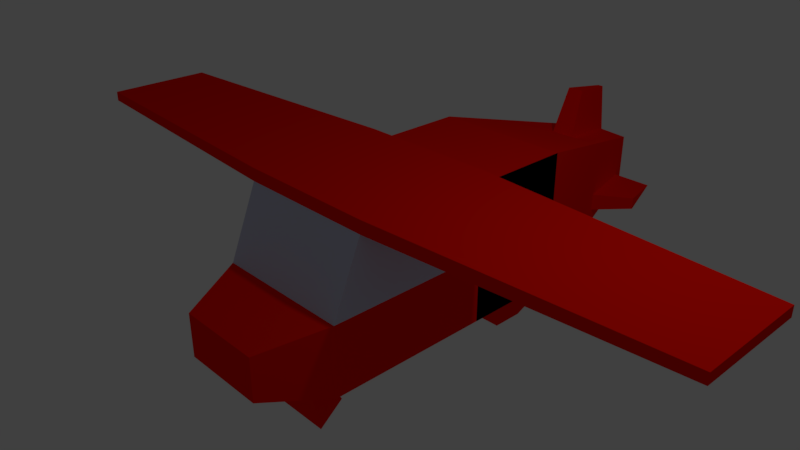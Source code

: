 # Source: airplane.blend  (saved by Blender 2.78.0; exported with 4.5.12 LTS)
import bpy
from mathutils import Matrix  # noqa: F401  (used for matrix-valued properties, if any)

bpy.ops.wm.read_factory_settings(use_empty=True)
scene = bpy.context.scene
scene.name = 'Scene'

# ---- collections
col_collection_1 = bpy.data.collections.new('Collection 1'); scene.collection.children.link(col_collection_1)

# ---- materials (node trees are filled in below, after node groups)
mat_material = bpy.data.materials.new('Material')
mat_material.alpha_threshold = 0.0
mat_material.use_transparent_shadow = False
mat_material.diffuse_color = (1.0, 0.005833, 0.0, 1.0)
mat_material.roughness = 0.5
mat_material.line_color = (0.0, 0.0, 0.0, 1.0)
mat_material_001 = bpy.data.materials.new('Material.001')
mat_material_001.alpha_threshold = 0.0
mat_material_001.use_transparent_shadow = False
mat_material_001.diffuse_color = (0.0, 0.0, 0.0, 1.0)
mat_material_001.roughness = 0.5
mat_material_002 = bpy.data.materials.new('Material.002')
mat_material_002.alpha_threshold = 0.0
mat_material_002.use_transparent_shadow = False
mat_material_002.diffuse_color = (0.5953, 0.6289, 0.8, 1.0)
mat_material_002.roughness = 0.5

# ---- material node trees

# ---- world
world_world = bpy.data.worlds.new('World'); scene.world = world_world
world_world.color = (0.05088, 0.05088, 0.05088)
world_world.use_sun_shadow = False
world_world.sun_shadow_jitter_overblur = 0.0
world_world.cycles.sampling_method = 'MANUAL'

# ---- cameras
cam_camera = bpy.data.cameras.new('Camera')
cam_camera.clip_end = 100.0
cam_camera.lens = 35.0
cam_camera.sensor_width = 32.0
cam_camera.sensor_height = 18.0
cam_camera.ortho_scale = 7.314
cam_camera.dof.focus_distance = 0.0
cam_camera.dof.aperture_fstop = 128.0

# ---- lights
light_lamp = bpy.data.lights.new('Lamp', 'POINT')
light_lamp.transmission_factor = 0.0
light_lamp.cutoff_distance = 30.0
light_lamp.energy = 100.0
light_lamp.shadow_buffer_clip_start = 1.001
light_lamp.shadow_soft_size = 0.1
light_lamp.shadow_maximum_resolution = 0.006
light_lamp.use_absolute_resolution = True

# ---- meshes
me_cube = bpy.data.meshes.new('Cube')
me_cube.from_pydata([(0.6528, 0.6528, -1.0), (0.6528, -1.062, -1.0), (-0.6528, -1.062, -1.0), (-0.6528, 0.6528, -1.0), (-1.0, -1.0, 1.0), (-1.0, 1.0, 1.0), (2.069e-08, -1.062, -1.0), (1.0, -1.409, 0.0), (-1.0, -1.409, 0.0), (-5.364e-07, -1.0, 1.0), (-2.98e-07, -1.409, 0.0), (-1.924e-07, -2.298, -0.81), (-0.62, -2.298, -0.81), (0.62, -2.298, -0.81), (0.62, -2.298, -0.19), (-0.62, -2.298, -0.19), (-3.772e-07, -2.298, -0.19), (1.0, 2.494, 1.0), (-1.0, 2.494, 1.0), (1.0, 2.494, -1.0), (-1.0, 2.494, -1.0), (0.429, 4.903, -0.2287), (1.0, 0.5, 1.0), (0.05918, 4.927, 0.4782), (-0.05918, 4.927, 0.4782), (1.0, 2.494, 2.98e-07), (-1.0, 2.494, 2.98e-07), (0.429, 4.903, -0.1952), (-0.429, 4.903, -0.1952), (-0.1789, 3.959, 0.5979), (-0.647, 3.983, -0.4467), (0.647, 3.983, -0.4467), (0.1789, 3.959, 0.5979), (0.647, 3.983, -0.1952), (-0.647, 3.983, -0.1952), (0.384, 5.093, -0.384), (0.384, 5.093, 9.239e-07), (-0.384, 5.093, -0.384), (-0.384, 5.093, 9.239e-07), (-0.692, 3.794, -0.692), (0.692, 3.794, -0.692), (0.692, 3.794, 6.109e-07), (-0.692, 3.794, 6.109e-07), (1.0, -0.5, 1.0), (1.0, 1.0, 0.5), (-0.429, 4.903, -0.2287), (1.0, 1.0, -0.5), (1.0, 0.3978, -1.0), (-0.9714, 4.993, -0.2403), (-1.122, 4.355, -0.3914), (-1.122, 4.355, -0.2171), (0.9714, 4.993, -0.2403), (1.122, 4.355, -0.3914), (1.122, 4.355, -0.2171), (0.384, 5.093, 0.384), (-0.384, 5.093, 0.384), (-0.692, 3.794, 0.692), (0.692, 3.794, 0.692), (0.0401, 4.858, 1.195), (-0.0401, 4.858, 1.195), (-0.1212, 4.202, 1.276), (0.1212, 4.202, 1.276), (1.0, -0.8067, -1.0), (-1.0, 1.0, 1.182), (-5.31e-07, -1.0, 1.182), (-1.0, -1.0, 1.182), (1.0, 1.0, 1.0), (1.0, -1.0, 1.0), (1.0, 1.0, 1.182), (1.0, -1.0, 1.182), (5.0, 0.7496, 1.023), (5.0, -0.7496, 1.023), (5.0, 0.7496, 1.159), (5.0, -0.7496, 1.159), (-5.0, -0.7566, 1.022), (-5.0, 0.7566, 1.022), (-5.0, -0.7566, 1.16), (-5.0, 0.7566, 1.16), (1.0, 1.0, -1.0), (1.0, -1.409, -1.0), (-1.0, 1.0, -1.0), (0.0, -1.409, -1.0), (-1.0, -1.409, -1.0), (-0.5, -1.409, -1.0), (0.5, -1.409, -1.0), (-0.3264, -1.062, -1.0), (0.3264, -1.062, -1.0), (0.8264, -1.235, -1.0), (-0.8264, -1.235, -1.0), (0.8092, -1.516, -1.505), (0.4132, -1.235, -1.0), (-0.4132, -1.235, -1.0), (0.5, -1.409, -1.26), (0.0, -1.409, -1.26), (0.3264, -1.062, -1.26), (2.069e-08, -1.062, -1.26), (-0.5, -1.409, -1.26), (-0.3264, -1.062, -1.26), (0.4132, -1.235, -1.26), (-0.4132, -1.235, -1.26), (1.024e-08, -1.516, -1.505), (0.5283, -0.9544, -1.505), (4.373e-08, -0.9544, -1.505), (2.698e-08, -1.235, -1.505), (-0.8092, -1.516, -1.505), (-0.5283, -0.9544, -1.505), (0.6687, -1.235, -1.505), (-0.6687, -1.235, -1.505), (1.788e-07, 1.0, -1.0), (5.364e-07, 2.494, -1.0), (1.0, 1.747, -1.0), (-1.0, 1.747, -1.0), (3.576e-07, 1.747, -1.0), (-0.5, 2.494, -1.0), (1.0, 2.12, -1.0), (0.5, 2.494, -1.0), (-1.0, 2.12, -1.0), (4.47e-07, 2.12, -1.0), (0.5, 1.747, -1.0), (-0.5, 1.747, -1.0), (0.5, 2.12, -1.0), (-0.5, 2.12, -1.0), (-0.3157, 2.356, -1.638), (-0.6314, 2.356, -1.638), (0.6314, 2.12, -1.638), (0.6314, 2.356, -1.638), (-0.6314, 2.12, -1.638), (-0.6314, 1.884, -1.638), (0.3157, 1.884, -1.638), (0.6314, 1.884, -1.638), (0.3157, 2.356, -1.638), (-0.3157, 1.884, -1.638), (0.3157, 2.12, -1.638), (-0.3157, 2.12, -1.638), (1.0, -0.2045, -1.0), (1.0, 1.0, 0.0), (1.0, -1.204, 0.5), (1.0, -5.364e-07, 1.0), (1.0, -1.409, -0.5), (1.0, 1.0, 0.25), (1.0, 1.0, -0.75), (1.0, 1.0, -0.25), (1.0, 1.0, 0.75), (-1.0, 1.0, 0.0)], [], [(0, 1, 86, 6, 85, 2, 3), (63, 5, 75, 77), (10, 9, 4, 8), (4, 5, 143, 8), (66, 142, 44, 139, 135, 141, 46, 140, 78, 110, 114, 19, 17), (10, 8, 15, 16), (79, 138, 7, 14, 13), (7, 136, 67, 9, 10), (11, 16, 15, 12), (13, 14, 16, 11), (82, 83, 81, 11, 12), (8, 82, 12, 15), (81, 84, 79, 13, 11), (7, 10, 16, 14), (5, 66, 17, 18), (80, 143, 5, 18, 20, 116, 111), (115, 19, 125, 130), (42, 56, 55, 38), (17, 19, 25), (20, 18, 26), (19, 115, 109, 113, 20), (36, 35, 37, 38), (40, 39, 37, 35), (23, 24, 59, 58), (27, 33, 53, 51), (57, 41, 36, 54), (17, 25, 41, 57), (25, 19, 40, 41), (18, 17, 57, 56), (19, 20, 39, 40), (54, 36, 38, 55), (20, 26, 42, 39), (26, 18, 56, 42), (27, 21, 35, 36), (45, 28, 38, 37), (30, 45, 37, 39), (21, 31, 40, 35), (33, 27, 36, 41), (31, 33, 41, 40), (28, 34, 42, 38), (34, 30, 39, 42), (34, 28, 48, 50), (49, 50, 48), (28, 45, 48), (30, 34, 50, 49), (45, 30, 49, 48), (53, 52, 51), (21, 27, 51), (33, 31, 52, 53), (31, 21, 51, 52), (24, 23, 54, 55), (29, 24, 55, 56), (23, 32, 57, 54), (32, 29, 56, 57), (60, 61, 58, 59), (29, 32, 61, 60), (24, 29, 60, 59), (32, 23, 58, 61), (68, 63, 65, 64, 69), (66, 5, 63, 68), (4, 9, 64, 65), (9, 67, 69, 64), (69, 67, 71, 73), (67, 43, 137, 22, 66), (71, 70, 72, 73), (68, 69, 73, 72), (66, 68, 72, 70), (67, 66, 70, 71), (75, 74, 76, 77), (5, 4, 74, 75), (4, 65, 76, 74), (65, 63, 77, 76), (1, 0, 78, 47, 134, 62, 79, 87), (0, 3, 80, 108, 78), (90, 84, 92, 98), (3, 2, 88, 82, 80), (90, 87, 79, 84), (81, 83, 96, 93), (83, 91, 99, 96), (86, 1, 87, 90), (88, 91, 83, 82), (2, 85, 91, 88), (85, 6, 95, 97), (93, 96, 104, 100), (94, 98, 106, 101), (96, 99, 107, 104), (92, 93, 100, 89), (84, 81, 93, 92), (6, 86, 94, 95), (91, 85, 97, 99), (86, 90, 98, 94), (107, 103, 100, 104), (103, 106, 89, 100), (102, 101, 106, 103), (105, 102, 103, 107), (95, 94, 101, 102), (99, 97, 105, 107), (98, 92, 89, 106), (97, 95, 102, 105), (120, 117, 109, 115), (78, 108, 112, 118, 110), (108, 80, 111, 119, 112), (19, 114, 124, 125), (111, 116, 126, 127), (118, 112, 117, 120), (117, 121, 113, 109), (112, 119, 121, 117), (121, 119, 131, 133), (133, 126, 123, 122), (124, 132, 130, 125), (129, 128, 132, 124), (131, 127, 126, 133), (119, 111, 127, 131), (116, 20, 123, 126), (120, 115, 130, 132), (113, 121, 133, 122), (114, 110, 129, 124), (118, 120, 132, 128), (20, 113, 122, 123), (110, 118, 128, 129), (44, 142, 66, 22, 137, 43, 67, 136, 7, 135, 139), (47, 78, 140, 46, 141, 135, 7, 138, 79, 62, 134), (80, 82, 8, 143)])
me_cube.polygons.foreach_set('material_index', [0, 0, 2, 2, 1, 0, 0, 2, 0, 0, 0, 0, 0, 0, 0, 1, 0, 0, 0, 0, 0, 0, 0, 0, 0, 0, 0, 0, 0, 0, 0, 0, 0, 0, 0, 0, 0, 0, 0, 0, 0, 0, 0, 0, 0, 0, 0, 0, 0, 0, 0, 0, 0, 0, 0, 0, 0, 0, 0, 0, 0, 0, 0, 0, 0, 0, 0, 0, 0, 0, 0, 0, 0, 0, 0, 0, 0, 0, 0, 0, 0, 0, 0, 0, 0, 0, 0, 0, 0, 0, 0, 0, 0, 0, 0, 0, 0, 0, 0, 0, 0, 0, 0, 0, 0, 0, 0, 0, 0, 0, 0, 0, 0, 0, 0, 0, 0, 0, 0, 0, 2, 0, 0])
me_cube.materials.append(mat_material)
me_cube.materials.append(mat_material_001)
me_cube.materials.append(mat_material_002)
me_cube.use_remesh_preserve_volume = False
me_cube.use_remesh_preserve_attributes = False
me_cube.use_mirror_vertex_groups = False
me_cube.update()

# ---- objects
ob_cube = bpy.data.objects.new('Cube', me_cube)
ob_lamp = bpy.data.objects.new('Lamp', light_lamp)
ob_camera = bpy.data.objects.new('Camera', cam_camera)

# ---- transforms, parenting, visibility, modifiers, constraints
ob_cube.location = (0.0, 0.0, 0.0)
ob_cube.lock_rotations_4d = False
ob_cube.empty_display_type = 'ARROWS'
ob_cube.lineart.crease_threshold = 0.0
ob_lamp.location = (4.076, 1.005, 5.904)
ob_lamp.rotation_euler = (0.6503, 0.05522, 1.866)
ob_lamp.lock_rotations_4d = False
ob_lamp.empty_display_type = 'ARROWS'
ob_lamp.color = (0.0, 0.0, 0.0, 0.0)
ob_lamp.lineart.crease_threshold = 0.0
ob_camera.location = (7.481, -6.508, 5.344)
ob_camera.rotation_euler = (1.109, 0.0, 0.8149)
ob_camera.lock_rotations_4d = False
ob_camera.empty_display_type = 'ARROWS'
ob_camera.color = (0.0, 0.0, 0.0, 0.0)
ob_camera.display_type = 'WIRE'
ob_camera.lineart.crease_threshold = 0.0

# ---- collection membership
col_collection_1.objects.link(ob_cube)
col_collection_1.objects.link(ob_lamp)
col_collection_1.objects.link(ob_camera)

# ---- scene / render settings (as saved in the file)
scene.camera = ob_camera
scene.frame_start = 1; scene.frame_end = 250; scene.frame_set(1)
scene.render.engine = 'BLENDER_EEVEE_NEXT'
scene.render.resolution_percentage = 50
scene.render.dither_intensity = 0.0
scene.cycles.use_denoising = False
scene.cycles.samples = 128
scene.cycles.sampling_pattern = 'TABULATED_SOBOL'
scene.cycles.light_sampling_threshold = 0.0
scene.cycles.use_adaptive_sampling = False
scene.cycles.use_light_tree = False
scene.cycles.blur_glossy = 0.0
scene.cycles.sample_clamp_indirect = 0.0
scene.view_settings.view_transform = 'Standard'
bpy.context.view_layer.update()
